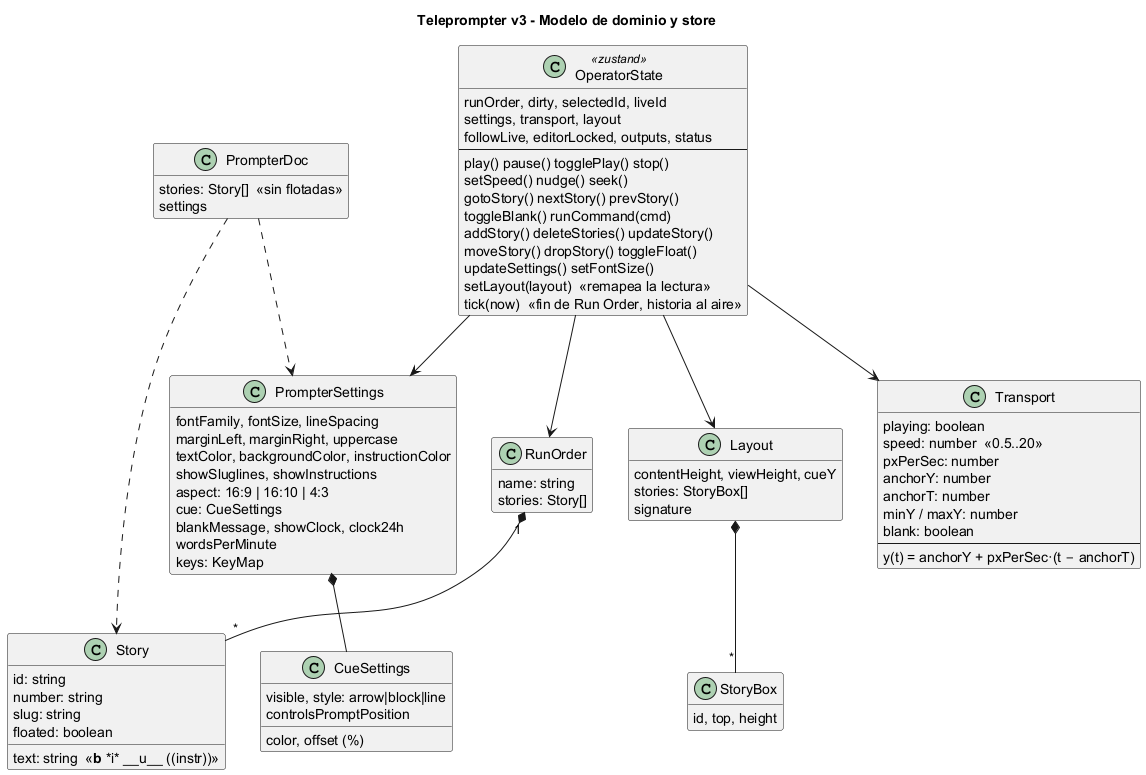

The diagram above was rendered by PlantUML. Its source (embedded in the PNG):
@startuml v3-clases
title Teleprompter v3 - Modelo de dominio y store
skinparam shadowing false
hide empty members

class Story {
  id: string
  number: string
  slug: string
  text: string  <<**b** *i* __u__ ((instr))>>
  floated: boolean
}

class RunOrder {
  name: string
  stories: Story[]
}

class Transport {
  playing: boolean
  speed: number  <<0.5..20>>
  pxPerSec: number
  anchorY: number
  anchorT: number
  minY / maxY: number
  blank: boolean
  --
  y(t) = anchorY + pxPerSec·(t − anchorT)
}

class PrompterSettings {
  fontFamily, fontSize, lineSpacing
  marginLeft, marginRight, uppercase
  textColor, backgroundColor, instructionColor
  showSluglines, showInstructions
  aspect: 16:9 | 16:10 | 4:3
  cue: CueSettings
  blankMessage, showClock, clock24h
  wordsPerMinute
  keys: KeyMap
}

class CueSettings {
  visible, style: arrow|block|line
  color, offset (%)
  controlsPromptPosition
}

class Layout {
  contentHeight, viewHeight, cueY
  stories: StoryBox[]
  signature
}

class StoryBox {
  id, top, height
}

class OperatorState <<zustand>> {
  runOrder, dirty, selectedId, liveId
  settings, transport, layout
  followLive, editorLocked, outputs, status
  --
  play() pause() togglePlay() stop()
  setSpeed() nudge() seek()
  gotoStory() nextStory() prevStory()
  toggleBlank() runCommand(cmd)
  addStory() deleteStories() updateStory()
  moveStory() dropStory() toggleFloat()
  updateSettings() setFontSize()
  setLayout(layout)  <<remapea la lectura>>
  tick(now)  <<fin de Run Order, historia al aire>>
}

class PrompterDoc {
  stories: Story[]  <<sin flotadas>>
  settings
}

RunOrder "1" *-- "*" Story
PrompterSettings *-- CueSettings
Layout *-- "*" StoryBox
OperatorState --> RunOrder
OperatorState --> Transport
OperatorState --> PrompterSettings
OperatorState --> Layout
PrompterDoc ..> Story
PrompterDoc ..> PrompterSettings
@enduml